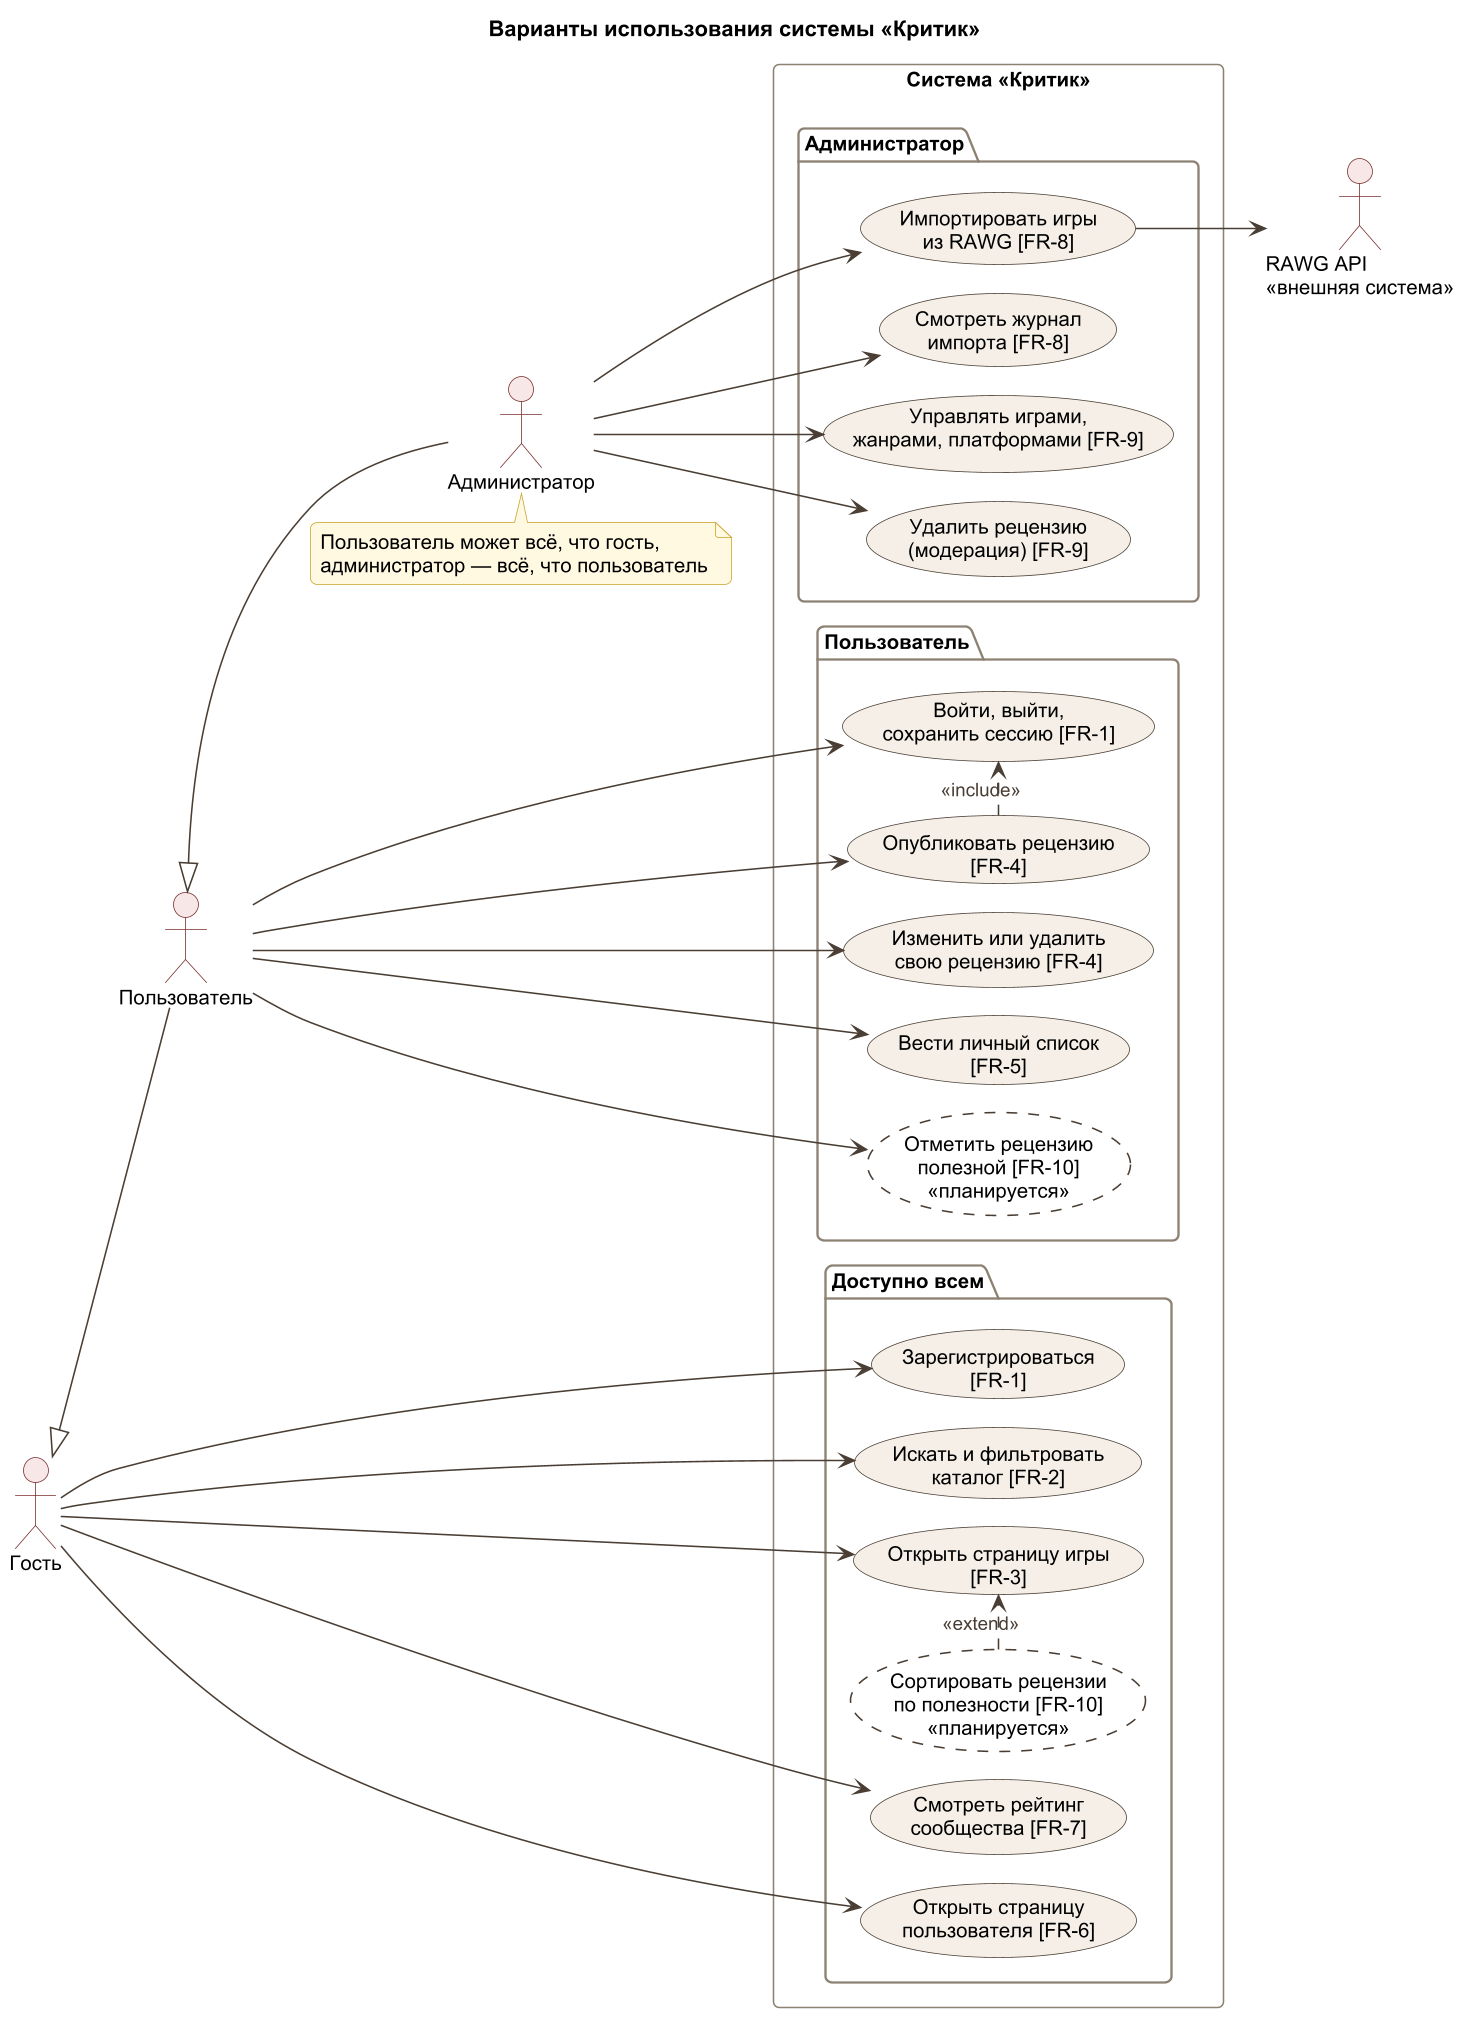

The diagram above was rendered by PlantUML. Its source (embedded in the PNG):
@startuml use-cases
!include _style.iuml
title Варианты использования системы «Критик»
left to right direction

actor "Гость" as guest
actor "Пользователь" as user
actor "Администратор" as admin
actor "RAWG API\n«внешняя система»" as rawg

guest <|-- user
user <|-- admin

rectangle "Система «Критик»" {
  package "Доступно всем" {
    usecase "Зарегистрироваться\n[FR-1]" as UC1
    usecase "Искать и фильтровать\nкаталог [FR-2]" as UC3
    usecase "Открыть страницу игры\n[FR-3]" as UC4
    usecase "Сортировать рецензии\nпо полезности [FR-10]\n«планируется»" as UC11 #FFFFFF;line.dashed
    usecase "Смотреть рейтинг\nсообщества [FR-7]" as UC5
    usecase "Открыть страницу\nпользователя [FR-6]" as UC6
  }
  package "Пользователь" {
    usecase "Войти, выйти,\nсохранить сессию [FR-1]" as UC2
    usecase "Опубликовать рецензию\n[FR-4]" as UC7
    usecase "Изменить или удалить\nсвою рецензию [FR-4]" as UC8
    usecase "Вести личный список\n[FR-5]" as UC9
    usecase "Отметить рецензию\nполезной [FR-10]\n«планируется»" as UC10 #FFFFFF;line.dashed
  }
  package "Администратор" {
    usecase "Импортировать игры\nиз RAWG [FR-8]" as UC12
    usecase "Смотреть журнал\nимпорта [FR-8]" as UC13
    usecase "Управлять играми,\nжанрами, платформами [FR-9]" as UC14
    usecase "Удалить рецензию\n(модерация) [FR-9]" as UC15
  }
}

guest --> UC1
guest --> UC3
guest --> UC4
guest --> UC5
guest --> UC6
user --> UC2
user --> UC7
user --> UC8
user --> UC9
user --> UC10
admin --> UC12
admin --> UC13
admin --> UC14
admin --> UC15
UC12 --> rawg

UC11 .> UC4 : <<extend>>
UC7 .> UC2 : <<include>>

note bottom of admin
  Пользователь может всё, что гость,
  администратор — всё, что пользователь
end note
@enduml